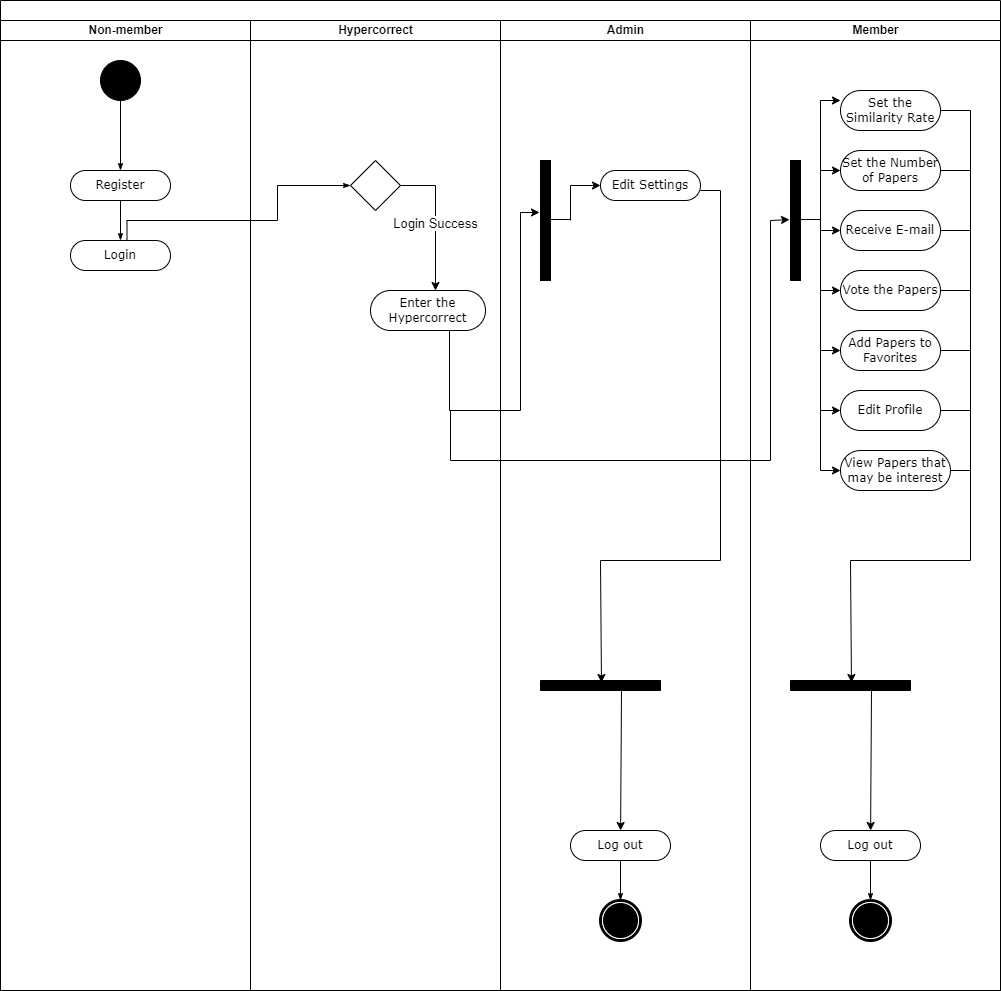

The diagram above was exported from draw.io. Its source (the exported page's mxGraphModel, read from the mxfile embedded in the PNG):
<mxGraphModel dx="868" dy="450" grid="1" gridSize="10" guides="1" tooltips="1" connect="1" arrows="1" fold="1" page="1" pageScale="1" pageWidth="850" pageHeight="1100" background="none" math="0" shadow="0">
  <root>
    <mxCell id="0" />
    <mxCell id="1" parent="0" />
    <mxCell id="1c1d494c118603dd-1" value="" style="swimlane;html=1;childLayout=stackLayout;startSize=20;rounded=0;shadow=0;comic=0;labelBackgroundColor=none;strokeWidth=1;fontFamily=Verdana;fontSize=12;align=center;" parent="1" vertex="1">
      <mxGeometry x="40" y="20" width="1000" height="990" as="geometry" />
    </mxCell>
    <mxCell id="1c1d494c118603dd-2" value="Non-member" style="swimlane;html=1;startSize=20;" parent="1c1d494c118603dd-1" vertex="1">
      <mxGeometry y="20" width="250" height="970" as="geometry" />
    </mxCell>
    <mxCell id="1c1d494c118603dd-6" value="Login" style="rounded=1;whiteSpace=wrap;html=1;shadow=0;comic=0;labelBackgroundColor=none;strokeWidth=1;fontFamily=Verdana;fontSize=12;align=center;arcSize=50;" parent="1c1d494c118603dd-2" vertex="1">
      <mxGeometry x="70" y="220" width="100" height="30" as="geometry" />
    </mxCell>
    <mxCell id="60571a20871a0731-4" value="" style="ellipse;whiteSpace=wrap;html=1;rounded=0;shadow=0;comic=0;labelBackgroundColor=none;strokeWidth=1;fillColor=#000000;fontFamily=Verdana;fontSize=12;align=center;" parent="1c1d494c118603dd-2" vertex="1">
      <mxGeometry x="100" y="40" width="40" height="40" as="geometry" />
    </mxCell>
    <mxCell id="60571a20871a0731-8" value="Register" style="rounded=1;whiteSpace=wrap;html=1;shadow=0;comic=0;labelBackgroundColor=none;strokeWidth=1;fontFamily=Verdana;fontSize=12;align=center;arcSize=50;" parent="1c1d494c118603dd-2" vertex="1">
      <mxGeometry x="70" y="150" width="100" height="30" as="geometry" />
    </mxCell>
    <mxCell id="1c1d494c118603dd-27" style="edgeStyle=orthogonalEdgeStyle;rounded=0;html=1;labelBackgroundColor=none;startArrow=none;startFill=0;startSize=5;endArrow=classicThin;endFill=1;endSize=5;jettySize=auto;orthogonalLoop=1;strokeWidth=1;fontFamily=Verdana;fontSize=12" parent="1c1d494c118603dd-2" source="60571a20871a0731-4" target="60571a20871a0731-8" edge="1">
      <mxGeometry relative="1" as="geometry" />
    </mxCell>
    <mxCell id="1c1d494c118603dd-30" style="edgeStyle=orthogonalEdgeStyle;rounded=0;html=1;exitX=0.5;exitY=1;entryX=0.5;entryY=0;labelBackgroundColor=none;startArrow=none;startFill=0;startSize=5;endArrow=classicThin;endFill=1;endSize=5;jettySize=auto;orthogonalLoop=1;strokeWidth=1;fontFamily=Verdana;fontSize=12;exitDx=0;exitDy=0;" parent="1c1d494c118603dd-2" source="60571a20871a0731-8" target="1c1d494c118603dd-6" edge="1">
      <mxGeometry relative="1" as="geometry">
        <Array as="points">
          <mxPoint x="120" y="220" />
        </Array>
      </mxGeometry>
    </mxCell>
    <mxCell id="1c1d494c118603dd-4" value="Hypercorrect" style="swimlane;html=1;startSize=20;" parent="1c1d494c118603dd-1" vertex="1">
      <mxGeometry x="250" y="20" width="250" height="970" as="geometry" />
    </mxCell>
    <mxCell id="ValoaZlYDxPW_Pgy8ZhO-96" value="" style="rhombus;whiteSpace=wrap;html=1;fontSize=13;" vertex="1" parent="1c1d494c118603dd-4">
      <mxGeometry x="100" y="140" width="50" height="50" as="geometry" />
    </mxCell>
    <mxCell id="1c1d494c118603dd-28" style="edgeStyle=orthogonalEdgeStyle;rounded=0;html=1;entryX=0;entryY=0.5;labelBackgroundColor=none;startArrow=none;startFill=0;startSize=5;endArrow=classicThin;endFill=1;endSize=5;jettySize=auto;orthogonalLoop=1;strokeWidth=1;fontFamily=Verdana;fontSize=12;entryDx=0;entryDy=0;" parent="1c1d494c118603dd-4" target="ValoaZlYDxPW_Pgy8ZhO-96" edge="1">
      <mxGeometry relative="1" as="geometry">
        <Array as="points">
          <mxPoint x="-123" y="200" />
          <mxPoint x="27" y="200" />
          <mxPoint x="27" y="165" />
        </Array>
        <mxPoint x="-123.5" y="220" as="sourcePoint" />
        <mxPoint x="100" y="160" as="targetPoint" />
      </mxGeometry>
    </mxCell>
    <mxCell id="ValoaZlYDxPW_Pgy8ZhO-98" value="Enter the Hypercorrect" style="rounded=1;whiteSpace=wrap;html=1;shadow=0;comic=0;labelBackgroundColor=none;strokeWidth=1;fontFamily=Verdana;fontSize=12;align=center;arcSize=50;" vertex="1" parent="1c1d494c118603dd-4">
      <mxGeometry x="120" y="270" width="115" height="40" as="geometry" />
    </mxCell>
    <mxCell id="ValoaZlYDxPW_Pgy8ZhO-97" value="" style="endArrow=classic;html=1;rounded=0;fontSize=13;exitX=1;exitY=0.5;exitDx=0;exitDy=0;" edge="1" parent="1c1d494c118603dd-4" source="ValoaZlYDxPW_Pgy8ZhO-96">
      <mxGeometry width="50" height="50" relative="1" as="geometry">
        <mxPoint x="185" y="160" as="sourcePoint" />
        <mxPoint x="185" y="270" as="targetPoint" />
        <Array as="points">
          <mxPoint x="185" y="165" />
        </Array>
      </mxGeometry>
    </mxCell>
    <mxCell id="ValoaZlYDxPW_Pgy8ZhO-99" value="Login Success" style="edgeLabel;html=1;align=center;verticalAlign=middle;resizable=0;points=[];fontSize=13;" vertex="1" connectable="0" parent="ValoaZlYDxPW_Pgy8ZhO-97">
      <mxGeometry x="0.0267" y="-1" relative="1" as="geometry">
        <mxPoint as="offset" />
      </mxGeometry>
    </mxCell>
    <mxCell id="ValoaZlYDxPW_Pgy8ZhO-128" value="" style="endArrow=classic;html=1;rounded=0;fontSize=13;entryX=-0.1;entryY=0.492;entryDx=0;entryDy=0;entryPerimeter=0;" edge="1" parent="1c1d494c118603dd-4" target="ValoaZlYDxPW_Pgy8ZhO-122">
      <mxGeometry width="50" height="50" relative="1" as="geometry">
        <mxPoint x="200" y="390" as="sourcePoint" />
        <mxPoint x="545" y="200" as="targetPoint" />
        <Array as="points">
          <mxPoint x="200" y="440" />
          <mxPoint x="520" y="440" />
          <mxPoint x="520" y="200" />
        </Array>
      </mxGeometry>
    </mxCell>
    <mxCell id="ValoaZlYDxPW_Pgy8ZhO-100" value="" style="endArrow=classic;html=1;rounded=0;fontSize=13;entryX=-0.1;entryY=0.433;entryDx=0;entryDy=0;entryPerimeter=0;" edge="1" parent="1c1d494c118603dd-1" target="ValoaZlYDxPW_Pgy8ZhO-104">
      <mxGeometry width="50" height="50" relative="1" as="geometry">
        <mxPoint x="449" y="330" as="sourcePoint" />
        <mxPoint x="540" y="220" as="targetPoint" />
        <Array as="points">
          <mxPoint x="449" y="410" />
          <mxPoint x="520" y="410" />
          <mxPoint x="520" y="212" />
        </Array>
      </mxGeometry>
    </mxCell>
    <mxCell id="ValoaZlYDxPW_Pgy8ZhO-70" value="Admin" style="swimlane;html=1;startSize=20;" vertex="1" parent="1c1d494c118603dd-1">
      <mxGeometry x="500" y="20" width="250" height="970" as="geometry" />
    </mxCell>
    <mxCell id="ValoaZlYDxPW_Pgy8ZhO-82" style="edgeStyle=none;rounded=0;html=1;labelBackgroundColor=none;startArrow=none;startFill=0;startSize=5;endArrow=classicThin;endFill=1;endSize=5;jettySize=auto;orthogonalLoop=1;strokeWidth=1;fontFamily=Verdana;fontSize=12" edge="1" parent="ValoaZlYDxPW_Pgy8ZhO-70" source="ValoaZlYDxPW_Pgy8ZhO-83" target="ValoaZlYDxPW_Pgy8ZhO-84">
      <mxGeometry relative="1" as="geometry" />
    </mxCell>
    <mxCell id="ValoaZlYDxPW_Pgy8ZhO-83" value="Log out" style="rounded=1;whiteSpace=wrap;html=1;shadow=0;comic=0;labelBackgroundColor=none;strokeWidth=1;fontFamily=Verdana;fontSize=12;align=center;arcSize=50;" vertex="1" parent="ValoaZlYDxPW_Pgy8ZhO-70">
      <mxGeometry x="70" y="810" width="100" height="30" as="geometry" />
    </mxCell>
    <mxCell id="ValoaZlYDxPW_Pgy8ZhO-84" value="" style="shape=mxgraph.bpmn.shape;html=1;verticalLabelPosition=bottom;labelBackgroundColor=#ffffff;verticalAlign=top;perimeter=ellipsePerimeter;outline=end;symbol=terminate;rounded=0;shadow=0;comic=0;strokeWidth=1;fontFamily=Verdana;fontSize=12;align=center;" vertex="1" parent="ValoaZlYDxPW_Pgy8ZhO-70">
      <mxGeometry x="100" y="880" width="40" height="40" as="geometry" />
    </mxCell>
    <mxCell id="ValoaZlYDxPW_Pgy8ZhO-104" value="" style="html=1;points=[];perimeter=orthogonalPerimeter;fontSize=13;fillColor=#000000;" vertex="1" parent="ValoaZlYDxPW_Pgy8ZhO-70">
      <mxGeometry x="40" y="140" width="10" height="120" as="geometry" />
    </mxCell>
    <mxCell id="ValoaZlYDxPW_Pgy8ZhO-108" value="Edit Settings" style="rounded=1;whiteSpace=wrap;html=1;shadow=0;comic=0;labelBackgroundColor=none;strokeWidth=1;fontFamily=Verdana;fontSize=12;align=center;arcSize=50;" vertex="1" parent="ValoaZlYDxPW_Pgy8ZhO-70">
      <mxGeometry x="100" y="150" width="100" height="30" as="geometry" />
    </mxCell>
    <mxCell id="ValoaZlYDxPW_Pgy8ZhO-106" value="" style="endArrow=none;html=1;rounded=0;fontSize=13;entryX=0.9;entryY=0.492;entryDx=0;entryDy=0;entryPerimeter=0;" edge="1" parent="ValoaZlYDxPW_Pgy8ZhO-70" target="ValoaZlYDxPW_Pgy8ZhO-104">
      <mxGeometry width="50" height="50" relative="1" as="geometry">
        <mxPoint x="70" y="199" as="sourcePoint" />
        <mxPoint x="50" y="194.5" as="targetPoint" />
      </mxGeometry>
    </mxCell>
    <mxCell id="ValoaZlYDxPW_Pgy8ZhO-113" value="" style="endArrow=classic;html=1;rounded=0;fontSize=13;entryX=0.2;entryY=0.492;entryDx=0;entryDy=0;entryPerimeter=0;" edge="1" parent="ValoaZlYDxPW_Pgy8ZhO-70" target="ValoaZlYDxPW_Pgy8ZhO-116">
      <mxGeometry width="50" height="50" relative="1" as="geometry">
        <mxPoint x="220" y="170" as="sourcePoint" />
        <mxPoint x="100" y="660" as="targetPoint" />
        <Array as="points">
          <mxPoint x="220" y="540" />
          <mxPoint x="100" y="540" />
        </Array>
      </mxGeometry>
    </mxCell>
    <mxCell id="ValoaZlYDxPW_Pgy8ZhO-116" value="" style="html=1;points=[];perimeter=orthogonalPerimeter;fontSize=13;fillColor=#000000;direction=south;" vertex="1" parent="ValoaZlYDxPW_Pgy8ZhO-70">
      <mxGeometry x="40" y="660" width="120" height="10" as="geometry" />
    </mxCell>
    <mxCell id="ValoaZlYDxPW_Pgy8ZhO-117" value="" style="endArrow=classic;html=1;rounded=0;fontSize=13;exitX=1;exitY=0.325;exitDx=0;exitDy=0;exitPerimeter=0;" edge="1" parent="ValoaZlYDxPW_Pgy8ZhO-70" source="ValoaZlYDxPW_Pgy8ZhO-116" target="ValoaZlYDxPW_Pgy8ZhO-83">
      <mxGeometry width="50" height="50" relative="1" as="geometry">
        <mxPoint x="40" y="750" as="sourcePoint" />
        <mxPoint x="90" y="700" as="targetPoint" />
      </mxGeometry>
    </mxCell>
    <mxCell id="ValoaZlYDxPW_Pgy8ZhO-118" value="Member" style="swimlane;html=1;startSize=20;" vertex="1" parent="1c1d494c118603dd-1">
      <mxGeometry x="750" y="20" width="250" height="970" as="geometry" />
    </mxCell>
    <mxCell id="ValoaZlYDxPW_Pgy8ZhO-119" style="edgeStyle=none;rounded=0;html=1;labelBackgroundColor=none;startArrow=none;startFill=0;startSize=5;endArrow=classicThin;endFill=1;endSize=5;jettySize=auto;orthogonalLoop=1;strokeWidth=1;fontFamily=Verdana;fontSize=12" edge="1" parent="ValoaZlYDxPW_Pgy8ZhO-118" source="ValoaZlYDxPW_Pgy8ZhO-120" target="ValoaZlYDxPW_Pgy8ZhO-121">
      <mxGeometry relative="1" as="geometry" />
    </mxCell>
    <mxCell id="ValoaZlYDxPW_Pgy8ZhO-120" value="Log out" style="rounded=1;whiteSpace=wrap;html=1;shadow=0;comic=0;labelBackgroundColor=none;strokeWidth=1;fontFamily=Verdana;fontSize=12;align=center;arcSize=50;" vertex="1" parent="ValoaZlYDxPW_Pgy8ZhO-118">
      <mxGeometry x="70" y="810" width="100" height="30" as="geometry" />
    </mxCell>
    <mxCell id="ValoaZlYDxPW_Pgy8ZhO-121" value="" style="shape=mxgraph.bpmn.shape;html=1;verticalLabelPosition=bottom;labelBackgroundColor=#ffffff;verticalAlign=top;perimeter=ellipsePerimeter;outline=end;symbol=terminate;rounded=0;shadow=0;comic=0;strokeWidth=1;fontFamily=Verdana;fontSize=12;align=center;" vertex="1" parent="ValoaZlYDxPW_Pgy8ZhO-118">
      <mxGeometry x="100" y="880" width="40" height="40" as="geometry" />
    </mxCell>
    <mxCell id="ValoaZlYDxPW_Pgy8ZhO-122" value="" style="html=1;points=[];perimeter=orthogonalPerimeter;fontSize=13;fillColor=#000000;" vertex="1" parent="ValoaZlYDxPW_Pgy8ZhO-118">
      <mxGeometry x="40" y="140" width="10" height="120" as="geometry" />
    </mxCell>
    <mxCell id="ValoaZlYDxPW_Pgy8ZhO-123" value="Set the Similarity Rate" style="rounded=1;whiteSpace=wrap;html=1;shadow=0;comic=0;labelBackgroundColor=none;strokeWidth=1;fontFamily=Verdana;fontSize=12;align=center;arcSize=50;" vertex="1" parent="ValoaZlYDxPW_Pgy8ZhO-118">
      <mxGeometry x="90" y="70" width="100" height="40" as="geometry" />
    </mxCell>
    <mxCell id="ValoaZlYDxPW_Pgy8ZhO-124" value="" style="endArrow=none;html=1;rounded=0;fontSize=13;entryX=0.9;entryY=0.492;entryDx=0;entryDy=0;entryPerimeter=0;" edge="1" parent="ValoaZlYDxPW_Pgy8ZhO-118" target="ValoaZlYDxPW_Pgy8ZhO-122">
      <mxGeometry width="50" height="50" relative="1" as="geometry">
        <mxPoint x="70" y="199" as="sourcePoint" />
        <mxPoint x="50" y="194.5" as="targetPoint" />
      </mxGeometry>
    </mxCell>
    <mxCell id="ValoaZlYDxPW_Pgy8ZhO-125" value="" style="endArrow=classic;html=1;rounded=0;fontSize=13;entryX=0.2;entryY=0.492;entryDx=0;entryDy=0;entryPerimeter=0;" edge="1" parent="ValoaZlYDxPW_Pgy8ZhO-118" target="ValoaZlYDxPW_Pgy8ZhO-126">
      <mxGeometry width="50" height="50" relative="1" as="geometry">
        <mxPoint x="220" y="90" as="sourcePoint" />
        <mxPoint x="100" y="660" as="targetPoint" />
        <Array as="points">
          <mxPoint x="220" y="540" />
          <mxPoint x="100" y="540" />
        </Array>
      </mxGeometry>
    </mxCell>
    <mxCell id="ValoaZlYDxPW_Pgy8ZhO-126" value="" style="html=1;points=[];perimeter=orthogonalPerimeter;fontSize=13;fillColor=#000000;direction=south;" vertex="1" parent="ValoaZlYDxPW_Pgy8ZhO-118">
      <mxGeometry x="40" y="660" width="120" height="10" as="geometry" />
    </mxCell>
    <mxCell id="ValoaZlYDxPW_Pgy8ZhO-127" value="" style="endArrow=classic;html=1;rounded=0;fontSize=13;exitX=1;exitY=0.325;exitDx=0;exitDy=0;exitPerimeter=0;" edge="1" parent="ValoaZlYDxPW_Pgy8ZhO-118" source="ValoaZlYDxPW_Pgy8ZhO-126" target="ValoaZlYDxPW_Pgy8ZhO-120">
      <mxGeometry width="50" height="50" relative="1" as="geometry">
        <mxPoint x="40" y="750" as="sourcePoint" />
        <mxPoint x="90" y="700" as="targetPoint" />
      </mxGeometry>
    </mxCell>
    <mxCell id="ValoaZlYDxPW_Pgy8ZhO-167" value="Set the Number of Papers" style="rounded=1;whiteSpace=wrap;html=1;shadow=0;comic=0;labelBackgroundColor=none;strokeWidth=1;fontFamily=Verdana;fontSize=12;align=center;arcSize=50;" vertex="1" parent="ValoaZlYDxPW_Pgy8ZhO-118">
      <mxGeometry x="90" y="130" width="100" height="40" as="geometry" />
    </mxCell>
    <mxCell id="ValoaZlYDxPW_Pgy8ZhO-168" value="Receive E-mail" style="rounded=1;whiteSpace=wrap;html=1;shadow=0;comic=0;labelBackgroundColor=none;strokeWidth=1;fontFamily=Verdana;fontSize=12;align=center;arcSize=50;" vertex="1" parent="ValoaZlYDxPW_Pgy8ZhO-118">
      <mxGeometry x="90" y="190" width="100" height="40" as="geometry" />
    </mxCell>
    <mxCell id="ValoaZlYDxPW_Pgy8ZhO-169" value="Vote the Papers" style="rounded=1;whiteSpace=wrap;html=1;shadow=0;comic=0;labelBackgroundColor=none;strokeWidth=1;fontFamily=Verdana;fontSize=12;align=center;arcSize=50;" vertex="1" parent="ValoaZlYDxPW_Pgy8ZhO-118">
      <mxGeometry x="90" y="250" width="100" height="40" as="geometry" />
    </mxCell>
    <mxCell id="ValoaZlYDxPW_Pgy8ZhO-170" value="Add Papers to Favorites" style="rounded=1;whiteSpace=wrap;html=1;shadow=0;comic=0;labelBackgroundColor=none;strokeWidth=1;fontFamily=Verdana;fontSize=12;align=center;arcSize=50;" vertex="1" parent="ValoaZlYDxPW_Pgy8ZhO-118">
      <mxGeometry x="90" y="310" width="100" height="40" as="geometry" />
    </mxCell>
    <mxCell id="ValoaZlYDxPW_Pgy8ZhO-171" value="Edit Profile" style="rounded=1;whiteSpace=wrap;html=1;shadow=0;comic=0;labelBackgroundColor=none;strokeWidth=1;fontFamily=Verdana;fontSize=12;align=center;arcSize=50;" vertex="1" parent="ValoaZlYDxPW_Pgy8ZhO-118">
      <mxGeometry x="90" y="370" width="100" height="40" as="geometry" />
    </mxCell>
    <mxCell id="ValoaZlYDxPW_Pgy8ZhO-172" value="View Papers that may be interest" style="rounded=1;whiteSpace=wrap;html=1;shadow=0;comic=0;labelBackgroundColor=none;strokeWidth=1;fontFamily=Verdana;fontSize=12;align=center;arcSize=50;" vertex="1" parent="ValoaZlYDxPW_Pgy8ZhO-118">
      <mxGeometry x="90" y="430" width="110" height="40" as="geometry" />
    </mxCell>
    <mxCell id="ValoaZlYDxPW_Pgy8ZhO-110" value="" style="endArrow=classic;html=1;rounded=0;fontSize=13;" edge="1" parent="1">
      <mxGeometry width="50" height="50" relative="1" as="geometry">
        <mxPoint x="610" y="240" as="sourcePoint" />
        <mxPoint x="640" y="205" as="targetPoint" />
        <Array as="points">
          <mxPoint x="610" y="205" />
        </Array>
      </mxGeometry>
    </mxCell>
    <mxCell id="ValoaZlYDxPW_Pgy8ZhO-129" value="" style="endArrow=none;html=1;rounded=0;fontSize=13;" edge="1" parent="1">
      <mxGeometry width="50" height="50" relative="1" as="geometry">
        <mxPoint x="860" y="490" as="sourcePoint" />
        <mxPoint x="860" y="120" as="targetPoint" />
      </mxGeometry>
    </mxCell>
    <mxCell id="ValoaZlYDxPW_Pgy8ZhO-131" value="" style="endArrow=classic;html=1;rounded=0;fontSize=13;entryX=0;entryY=0.25;entryDx=0;entryDy=0;" edge="1" parent="1" target="ValoaZlYDxPW_Pgy8ZhO-123">
      <mxGeometry width="50" height="50" relative="1" as="geometry">
        <mxPoint x="860" y="120" as="sourcePoint" />
        <mxPoint x="880" y="160" as="targetPoint" />
      </mxGeometry>
    </mxCell>
    <mxCell id="ValoaZlYDxPW_Pgy8ZhO-173" value="" style="endArrow=classic;html=1;rounded=0;fontSize=13;entryX=0;entryY=0.5;entryDx=0;entryDy=0;" edge="1" parent="1" target="ValoaZlYDxPW_Pgy8ZhO-172">
      <mxGeometry width="50" height="50" relative="1" as="geometry">
        <mxPoint x="860" y="490" as="sourcePoint" />
        <mxPoint x="880" y="460" as="targetPoint" />
      </mxGeometry>
    </mxCell>
    <mxCell id="ValoaZlYDxPW_Pgy8ZhO-175" value="" style="endArrow=classic;html=1;rounded=0;fontSize=13;entryX=0;entryY=0.5;entryDx=0;entryDy=0;" edge="1" parent="1" target="ValoaZlYDxPW_Pgy8ZhO-167">
      <mxGeometry width="50" height="50" relative="1" as="geometry">
        <mxPoint x="860" y="190" as="sourcePoint" />
        <mxPoint x="890" y="200" as="targetPoint" />
      </mxGeometry>
    </mxCell>
    <mxCell id="ValoaZlYDxPW_Pgy8ZhO-176" value="" style="endArrow=classic;html=1;rounded=0;fontSize=13;entryX=0;entryY=0.5;entryDx=0;entryDy=0;" edge="1" parent="1" target="ValoaZlYDxPW_Pgy8ZhO-168">
      <mxGeometry width="50" height="50" relative="1" as="geometry">
        <mxPoint x="860" y="250" as="sourcePoint" />
        <mxPoint x="900" y="270" as="targetPoint" />
      </mxGeometry>
    </mxCell>
    <mxCell id="ValoaZlYDxPW_Pgy8ZhO-177" value="" style="endArrow=classic;html=1;rounded=0;fontSize=13;" edge="1" parent="1">
      <mxGeometry width="50" height="50" relative="1" as="geometry">
        <mxPoint x="860" y="310" as="sourcePoint" />
        <mxPoint x="880" y="310" as="targetPoint" />
      </mxGeometry>
    </mxCell>
    <mxCell id="ValoaZlYDxPW_Pgy8ZhO-178" value="" style="endArrow=classic;html=1;rounded=0;fontSize=13;entryX=0;entryY=0.5;entryDx=0;entryDy=0;" edge="1" parent="1" target="ValoaZlYDxPW_Pgy8ZhO-170">
      <mxGeometry width="50" height="50" relative="1" as="geometry">
        <mxPoint x="860" y="370" as="sourcePoint" />
        <mxPoint x="890" y="390" as="targetPoint" />
      </mxGeometry>
    </mxCell>
    <mxCell id="ValoaZlYDxPW_Pgy8ZhO-179" value="" style="endArrow=classic;html=1;rounded=0;fontSize=13;entryX=0;entryY=0.5;entryDx=0;entryDy=0;" edge="1" parent="1" target="ValoaZlYDxPW_Pgy8ZhO-171">
      <mxGeometry width="50" height="50" relative="1" as="geometry">
        <mxPoint x="860" y="430" as="sourcePoint" />
        <mxPoint x="890" y="460" as="targetPoint" />
      </mxGeometry>
    </mxCell>
    <mxCell id="ValoaZlYDxPW_Pgy8ZhO-185" value="" style="endArrow=none;html=1;rounded=0;fontSize=13;" edge="1" parent="1" source="ValoaZlYDxPW_Pgy8ZhO-123">
      <mxGeometry width="50" height="50" relative="1" as="geometry">
        <mxPoint x="610" y="330" as="sourcePoint" />
        <mxPoint x="1010" y="130" as="targetPoint" />
      </mxGeometry>
    </mxCell>
    <mxCell id="ValoaZlYDxPW_Pgy8ZhO-186" value="" style="endArrow=none;html=1;rounded=0;fontSize=13;exitX=1;exitY=0.5;exitDx=0;exitDy=0;" edge="1" parent="1" source="ValoaZlYDxPW_Pgy8ZhO-167">
      <mxGeometry width="50" height="50" relative="1" as="geometry">
        <mxPoint x="1000" y="190" as="sourcePoint" />
        <mxPoint x="1010" y="190" as="targetPoint" />
      </mxGeometry>
    </mxCell>
    <mxCell id="ValoaZlYDxPW_Pgy8ZhO-187" value="" style="endArrow=none;html=1;rounded=0;fontSize=13;exitX=1;exitY=0.5;exitDx=0;exitDy=0;" edge="1" parent="1" source="ValoaZlYDxPW_Pgy8ZhO-168">
      <mxGeometry width="50" height="50" relative="1" as="geometry">
        <mxPoint x="1000" y="260" as="sourcePoint" />
        <mxPoint x="1010" y="250" as="targetPoint" />
      </mxGeometry>
    </mxCell>
    <mxCell id="ValoaZlYDxPW_Pgy8ZhO-188" value="" style="endArrow=none;html=1;rounded=0;fontSize=13;exitX=1;exitY=0.5;exitDx=0;exitDy=0;" edge="1" parent="1" source="ValoaZlYDxPW_Pgy8ZhO-169">
      <mxGeometry width="50" height="50" relative="1" as="geometry">
        <mxPoint x="1000" y="300" as="sourcePoint" />
        <mxPoint x="1010" y="310" as="targetPoint" />
      </mxGeometry>
    </mxCell>
    <mxCell id="ValoaZlYDxPW_Pgy8ZhO-189" value="" style="endArrow=none;html=1;rounded=0;fontSize=13;exitX=1;exitY=0.5;exitDx=0;exitDy=0;" edge="1" parent="1" source="ValoaZlYDxPW_Pgy8ZhO-170">
      <mxGeometry width="50" height="50" relative="1" as="geometry">
        <mxPoint x="990" y="390" as="sourcePoint" />
        <mxPoint x="1010" y="370" as="targetPoint" />
      </mxGeometry>
    </mxCell>
    <mxCell id="ValoaZlYDxPW_Pgy8ZhO-190" value="" style="endArrow=none;html=1;rounded=0;fontSize=13;exitX=1;exitY=0.5;exitDx=0;exitDy=0;" edge="1" parent="1" source="ValoaZlYDxPW_Pgy8ZhO-171">
      <mxGeometry width="50" height="50" relative="1" as="geometry">
        <mxPoint x="1000" y="430" as="sourcePoint" />
        <mxPoint x="1010" y="430" as="targetPoint" />
      </mxGeometry>
    </mxCell>
    <mxCell id="ValoaZlYDxPW_Pgy8ZhO-191" value="" style="endArrow=none;html=1;rounded=0;fontSize=13;exitX=1;exitY=0.5;exitDx=0;exitDy=0;" edge="1" parent="1" source="ValoaZlYDxPW_Pgy8ZhO-172">
      <mxGeometry width="50" height="50" relative="1" as="geometry">
        <mxPoint x="1000" y="530" as="sourcePoint" />
        <mxPoint x="1010" y="490" as="targetPoint" />
      </mxGeometry>
    </mxCell>
    <mxCell id="ValoaZlYDxPW_Pgy8ZhO-192" value="" style="endArrow=none;html=1;rounded=0;fontSize=13;" edge="1" parent="1">
      <mxGeometry width="50" height="50" relative="1" as="geometry">
        <mxPoint x="740" y="210" as="sourcePoint" />
        <mxPoint x="760" y="210" as="targetPoint" />
      </mxGeometry>
    </mxCell>
  </root>
</mxGraphModel>